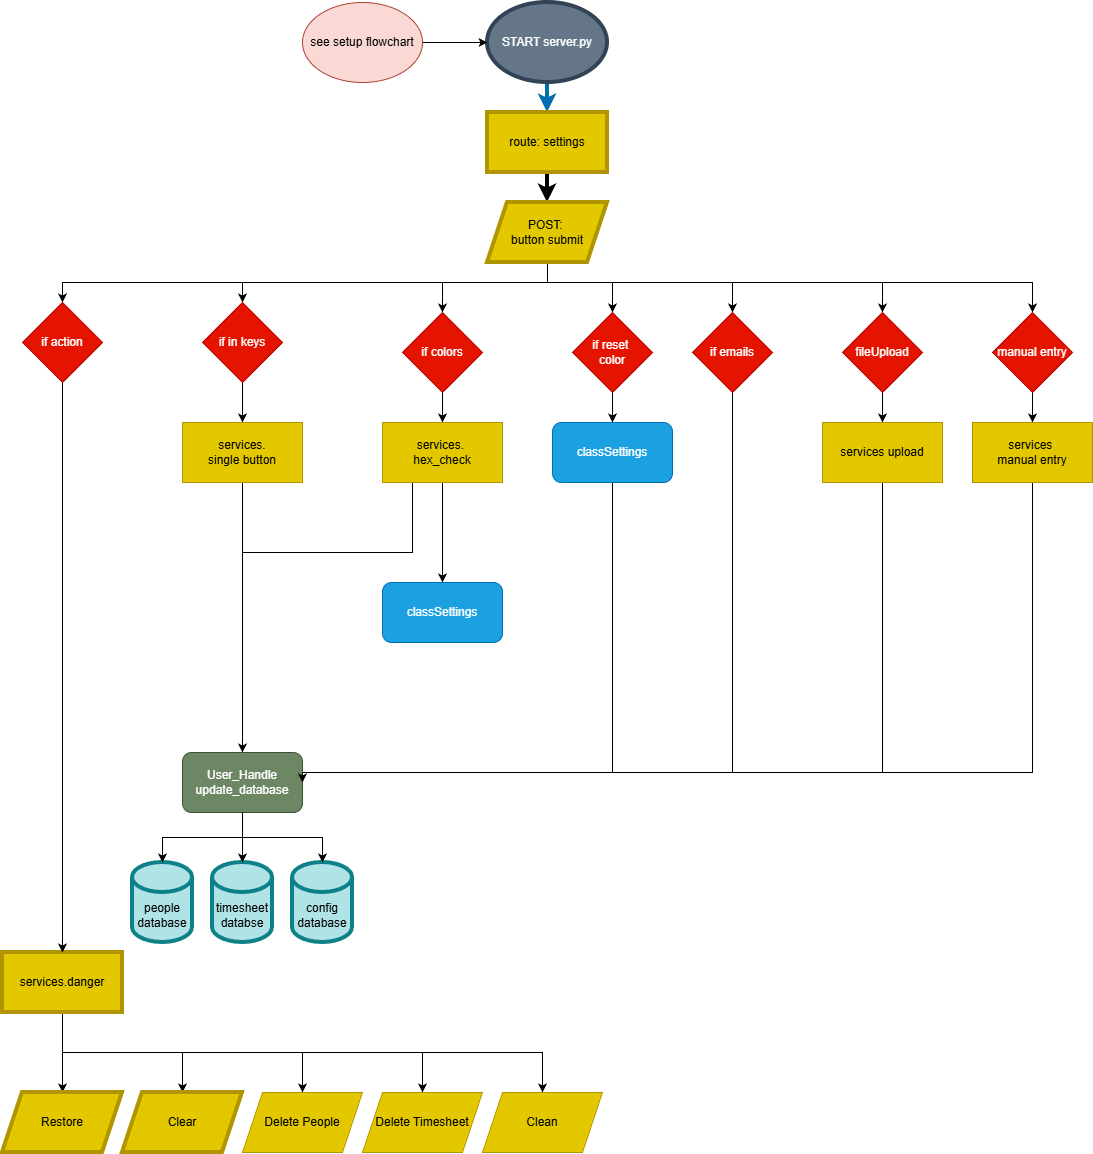

The diagram above was exported from draw.io. Its source (the exported page's mxGraphModel, read from the mxfile embedded in the PNG):
<mxGraphModel dx="2276" dy="1810" grid="1" gridSize="10" guides="1" tooltips="1" connect="1" arrows="1" fold="1" page="1" pageScale="1" pageWidth="850" pageHeight="1100" math="0" shadow="0">
  <root>
    <mxCell id="0" />
    <mxCell id="1" parent="0" />
    <mxCell id="OUSf3G_o6OxXXFetgSxA-7" style="edgeStyle=orthogonalEdgeStyle;rounded=0;orthogonalLoop=1;jettySize=auto;html=1;entryX=0.5;entryY=0;entryDx=0;entryDy=0;strokeWidth=4;fillColor=#1ba1e2;strokeColor=#006EAF;" parent="1" source="OUSf3G_o6OxXXFetgSxA-1" target="OUSf3G_o6OxXXFetgSxA-3" edge="1">
      <mxGeometry relative="1" as="geometry">
        <Array as="points">
          <mxPoint x="295" y="-1005" />
        </Array>
      </mxGeometry>
    </mxCell>
    <mxCell id="OUSf3G_o6OxXXFetgSxA-1" value="START server.py" style="ellipse;whiteSpace=wrap;html=1;strokeWidth=4;fillColor=#647687;fontColor=#ffffff;strokeColor=#314354;" parent="1" vertex="1">
      <mxGeometry x="235" y="-1090" width="120" height="80" as="geometry" />
    </mxCell>
    <mxCell id="-DEzNSmHAG4OlV5lRozc-2" value="" style="edgeStyle=orthogonalEdgeStyle;rounded=0;orthogonalLoop=1;jettySize=auto;html=1;strokeWidth=4;exitX=0.5;exitY=1;exitDx=0;exitDy=0;" edge="1" parent="1" source="OUSf3G_o6OxXXFetgSxA-3" target="-DEzNSmHAG4OlV5lRozc-1">
      <mxGeometry relative="1" as="geometry" />
    </mxCell>
    <mxCell id="OUSf3G_o6OxXXFetgSxA-3" value="route: settings" style="rounded=0;whiteSpace=wrap;html=1;strokeWidth=4;fillColor=#e3c800;fontColor=#000000;strokeColor=#B09500;" parent="1" vertex="1">
      <mxGeometry x="235" y="-980" width="120" height="60" as="geometry" />
    </mxCell>
    <mxCell id="OUSf3G_o6OxXXFetgSxA-26" value="timesheet databse" style="shape=cylinder3;whiteSpace=wrap;html=1;boundedLbl=1;backgroundOutline=1;size=15;strokeWidth=4;fillColor=#b0e3e6;strokeColor=#0e8088;" parent="1" vertex="1">
      <mxGeometry x="-40" y="-230" width="60" height="80" as="geometry" />
    </mxCell>
    <mxCell id="OUSf3G_o6OxXXFetgSxA-27" value="people database" style="shape=cylinder3;whiteSpace=wrap;html=1;boundedLbl=1;backgroundOutline=1;size=15;strokeWidth=4;fillColor=#b0e3e6;strokeColor=#0e8088;" parent="1" vertex="1">
      <mxGeometry x="-120" y="-230" width="60" height="80" as="geometry" />
    </mxCell>
    <mxCell id="OUSf3G_o6OxXXFetgSxA-45" value="config database" style="shape=cylinder3;whiteSpace=wrap;html=1;boundedLbl=1;backgroundOutline=1;size=15;strokeWidth=4;fillColor=#b0e3e6;strokeColor=#0e8088;" parent="1" vertex="1">
      <mxGeometry x="40" y="-230" width="60" height="80" as="geometry" />
    </mxCell>
    <mxCell id="OUSf3G_o6OxXXFetgSxA-63" value="classSettings" style="rounded=1;whiteSpace=wrap;html=1;fillColor=#1ba1e2;fontColor=#ffffff;strokeColor=#006EAF;" parent="1" vertex="1">
      <mxGeometry x="130" y="-510" width="120" height="60" as="geometry" />
    </mxCell>
    <mxCell id="-DEzNSmHAG4OlV5lRozc-34" style="edgeStyle=orthogonalEdgeStyle;rounded=0;orthogonalLoop=1;jettySize=auto;html=1;entryX=0;entryY=0.5;entryDx=0;entryDy=0;" edge="1" parent="1" source="OUSf3G_o6OxXXFetgSxA-86" target="OUSf3G_o6OxXXFetgSxA-1">
      <mxGeometry relative="1" as="geometry" />
    </mxCell>
    <mxCell id="OUSf3G_o6OxXXFetgSxA-86" value="see setup flowchart" style="ellipse;whiteSpace=wrap;html=1;fillColor=#fad9d5;strokeColor=#ae4132;" parent="1" vertex="1">
      <mxGeometry x="50" y="-1090" width="120" height="80" as="geometry" />
    </mxCell>
    <mxCell id="-DEzNSmHAG4OlV5lRozc-37" style="edgeStyle=orthogonalEdgeStyle;rounded=0;orthogonalLoop=1;jettySize=auto;html=1;exitX=0.5;exitY=1;exitDx=0;exitDy=0;" edge="1" parent="1" source="-DEzNSmHAG4OlV5lRozc-1" target="-DEzNSmHAG4OlV5lRozc-36">
      <mxGeometry relative="1" as="geometry" />
    </mxCell>
    <mxCell id="-DEzNSmHAG4OlV5lRozc-46" style="edgeStyle=orthogonalEdgeStyle;rounded=0;orthogonalLoop=1;jettySize=auto;html=1;entryX=0.5;entryY=0;entryDx=0;entryDy=0;exitX=0.5;exitY=1;exitDx=0;exitDy=0;" edge="1" parent="1" source="-DEzNSmHAG4OlV5lRozc-1" target="-DEzNSmHAG4OlV5lRozc-44">
      <mxGeometry relative="1" as="geometry">
        <Array as="points">
          <mxPoint x="295" y="-810" />
          <mxPoint x="-10" y="-810" />
        </Array>
      </mxGeometry>
    </mxCell>
    <mxCell id="-DEzNSmHAG4OlV5lRozc-47" style="edgeStyle=orthogonalEdgeStyle;rounded=0;orthogonalLoop=1;jettySize=auto;html=1;exitX=0.5;exitY=1;exitDx=0;exitDy=0;" edge="1" parent="1" source="-DEzNSmHAG4OlV5lRozc-1" target="-DEzNSmHAG4OlV5lRozc-39">
      <mxGeometry relative="1" as="geometry">
        <Array as="points">
          <mxPoint x="295" y="-810" />
          <mxPoint x="190" y="-810" />
        </Array>
      </mxGeometry>
    </mxCell>
    <mxCell id="-DEzNSmHAG4OlV5lRozc-48" style="edgeStyle=orthogonalEdgeStyle;rounded=0;orthogonalLoop=1;jettySize=auto;html=1;entryX=0.5;entryY=0;entryDx=0;entryDy=0;exitX=0.5;exitY=1;exitDx=0;exitDy=0;" edge="1" parent="1" source="-DEzNSmHAG4OlV5lRozc-1" target="-DEzNSmHAG4OlV5lRozc-40">
      <mxGeometry relative="1" as="geometry">
        <Array as="points">
          <mxPoint x="295" y="-810" />
          <mxPoint x="360" y="-810" />
        </Array>
      </mxGeometry>
    </mxCell>
    <mxCell id="-DEzNSmHAG4OlV5lRozc-49" style="edgeStyle=orthogonalEdgeStyle;rounded=0;orthogonalLoop=1;jettySize=auto;html=1;entryX=0.5;entryY=0;entryDx=0;entryDy=0;exitX=0.5;exitY=1;exitDx=0;exitDy=0;" edge="1" parent="1" source="-DEzNSmHAG4OlV5lRozc-1" target="-DEzNSmHAG4OlV5lRozc-41">
      <mxGeometry relative="1" as="geometry">
        <Array as="points">
          <mxPoint x="295" y="-810" />
          <mxPoint x="480" y="-810" />
        </Array>
      </mxGeometry>
    </mxCell>
    <mxCell id="-DEzNSmHAG4OlV5lRozc-50" style="edgeStyle=orthogonalEdgeStyle;rounded=0;orthogonalLoop=1;jettySize=auto;html=1;entryX=0.5;entryY=0;entryDx=0;entryDy=0;exitX=0.5;exitY=1;exitDx=0;exitDy=0;" edge="1" parent="1" source="-DEzNSmHAG4OlV5lRozc-1" target="-DEzNSmHAG4OlV5lRozc-42">
      <mxGeometry relative="1" as="geometry">
        <Array as="points">
          <mxPoint x="295" y="-810" />
          <mxPoint x="630" y="-810" />
        </Array>
      </mxGeometry>
    </mxCell>
    <mxCell id="-DEzNSmHAG4OlV5lRozc-51" style="edgeStyle=orthogonalEdgeStyle;rounded=0;orthogonalLoop=1;jettySize=auto;html=1;entryX=0.5;entryY=0;entryDx=0;entryDy=0;exitX=0.5;exitY=1;exitDx=0;exitDy=0;" edge="1" parent="1" source="-DEzNSmHAG4OlV5lRozc-1" target="-DEzNSmHAG4OlV5lRozc-43">
      <mxGeometry relative="1" as="geometry">
        <Array as="points">
          <mxPoint x="295" y="-810" />
          <mxPoint x="780" y="-810" />
        </Array>
      </mxGeometry>
    </mxCell>
    <mxCell id="-DEzNSmHAG4OlV5lRozc-1" value="POST:&amp;nbsp;&lt;div&gt;button submit&lt;/div&gt;" style="shape=parallelogram;perimeter=parallelogramPerimeter;whiteSpace=wrap;html=1;fixedSize=1;fillColor=#e3c800;strokeColor=#B09500;fontColor=#000000;rounded=0;strokeWidth=4;" vertex="1" parent="1">
      <mxGeometry x="235" y="-890" width="120" height="60" as="geometry" />
    </mxCell>
    <mxCell id="-DEzNSmHAG4OlV5lRozc-21" style="edgeStyle=orthogonalEdgeStyle;rounded=0;orthogonalLoop=1;jettySize=auto;html=1;exitX=0.5;exitY=1;exitDx=0;exitDy=0;" edge="1" parent="1" source="-DEzNSmHAG4OlV5lRozc-3" target="-DEzNSmHAG4OlV5lRozc-9">
      <mxGeometry relative="1" as="geometry" />
    </mxCell>
    <mxCell id="-DEzNSmHAG4OlV5lRozc-22" style="edgeStyle=orthogonalEdgeStyle;rounded=0;orthogonalLoop=1;jettySize=auto;html=1;" edge="1" parent="1" source="-DEzNSmHAG4OlV5lRozc-3" target="-DEzNSmHAG4OlV5lRozc-11">
      <mxGeometry relative="1" as="geometry" />
    </mxCell>
    <mxCell id="-DEzNSmHAG4OlV5lRozc-23" style="edgeStyle=orthogonalEdgeStyle;rounded=0;orthogonalLoop=1;jettySize=auto;html=1;" edge="1" parent="1" source="-DEzNSmHAG4OlV5lRozc-3" target="-DEzNSmHAG4OlV5lRozc-15">
      <mxGeometry relative="1" as="geometry">
        <Array as="points">
          <mxPoint x="-190" y="-40" />
          <mxPoint x="50" y="-40" />
        </Array>
      </mxGeometry>
    </mxCell>
    <mxCell id="-DEzNSmHAG4OlV5lRozc-24" style="edgeStyle=orthogonalEdgeStyle;rounded=0;orthogonalLoop=1;jettySize=auto;html=1;exitX=0.5;exitY=1;exitDx=0;exitDy=0;" edge="1" parent="1" source="-DEzNSmHAG4OlV5lRozc-3" target="-DEzNSmHAG4OlV5lRozc-17">
      <mxGeometry relative="1" as="geometry" />
    </mxCell>
    <mxCell id="-DEzNSmHAG4OlV5lRozc-25" style="edgeStyle=orthogonalEdgeStyle;rounded=0;orthogonalLoop=1;jettySize=auto;html=1;entryX=0.5;entryY=0;entryDx=0;entryDy=0;exitX=0.5;exitY=1;exitDx=0;exitDy=0;" edge="1" parent="1" source="-DEzNSmHAG4OlV5lRozc-3" target="-DEzNSmHAG4OlV5lRozc-19">
      <mxGeometry relative="1" as="geometry" />
    </mxCell>
    <mxCell id="-DEzNSmHAG4OlV5lRozc-3" value="services.danger" style="whiteSpace=wrap;html=1;fillColor=#e3c800;strokeColor=#B09500;fontColor=#000000;rounded=0;strokeWidth=4;" vertex="1" parent="1">
      <mxGeometry x="-250" y="-140" width="120" height="60" as="geometry" />
    </mxCell>
    <mxCell id="-DEzNSmHAG4OlV5lRozc-9" value="Restore" style="shape=parallelogram;perimeter=parallelogramPerimeter;whiteSpace=wrap;html=1;fixedSize=1;fillColor=#e3c800;strokeColor=#B09500;fontColor=#000000;rounded=0;strokeWidth=4;" vertex="1" parent="1">
      <mxGeometry x="-250" width="120" height="60" as="geometry" />
    </mxCell>
    <mxCell id="-DEzNSmHAG4OlV5lRozc-11" value="Clear" style="shape=parallelogram;perimeter=parallelogramPerimeter;whiteSpace=wrap;html=1;fixedSize=1;fillColor=#e3c800;strokeColor=#B09500;fontColor=#000000;rounded=0;strokeWidth=4;" vertex="1" parent="1">
      <mxGeometry x="-130" width="120" height="60" as="geometry" />
    </mxCell>
    <mxCell id="-DEzNSmHAG4OlV5lRozc-15" value="Delete People" style="shape=parallelogram;perimeter=parallelogramPerimeter;whiteSpace=wrap;html=1;fixedSize=1;fillColor=#e3c800;fontColor=#000000;strokeColor=#B09500;" vertex="1" parent="1">
      <mxGeometry x="-10" width="120" height="60" as="geometry" />
    </mxCell>
    <mxCell id="-DEzNSmHAG4OlV5lRozc-17" value="Delete Timesheet" style="shape=parallelogram;perimeter=parallelogramPerimeter;whiteSpace=wrap;html=1;fixedSize=1;fillColor=#e3c800;fontColor=#000000;strokeColor=#B09500;" vertex="1" parent="1">
      <mxGeometry x="110" width="120" height="60" as="geometry" />
    </mxCell>
    <mxCell id="-DEzNSmHAG4OlV5lRozc-19" value="Clean" style="shape=parallelogram;perimeter=parallelogramPerimeter;whiteSpace=wrap;html=1;fixedSize=1;fillColor=#e3c800;fontColor=#000000;strokeColor=#B09500;" vertex="1" parent="1">
      <mxGeometry x="230" width="120" height="60" as="geometry" />
    </mxCell>
    <mxCell id="-DEzNSmHAG4OlV5lRozc-35" style="edgeStyle=orthogonalEdgeStyle;rounded=0;orthogonalLoop=1;jettySize=auto;html=1;exitX=0.5;exitY=1;exitDx=0;exitDy=0;" edge="1" parent="1" source="-DEzNSmHAG4OlV5lRozc-1" target="-DEzNSmHAG4OlV5lRozc-1">
      <mxGeometry relative="1" as="geometry" />
    </mxCell>
    <mxCell id="-DEzNSmHAG4OlV5lRozc-84" style="edgeStyle=orthogonalEdgeStyle;rounded=0;orthogonalLoop=1;jettySize=auto;html=1;entryX=0.5;entryY=0;entryDx=0;entryDy=0;" edge="1" parent="1" source="-DEzNSmHAG4OlV5lRozc-36" target="-DEzNSmHAG4OlV5lRozc-3">
      <mxGeometry relative="1" as="geometry" />
    </mxCell>
    <mxCell id="-DEzNSmHAG4OlV5lRozc-36" value="if action" style="rhombus;whiteSpace=wrap;html=1;fillColor=#e51400;fontColor=#ffffff;strokeColor=#B20000;" vertex="1" parent="1">
      <mxGeometry x="-230" y="-790" width="80" height="80" as="geometry" />
    </mxCell>
    <mxCell id="-DEzNSmHAG4OlV5lRozc-66" style="edgeStyle=orthogonalEdgeStyle;rounded=0;orthogonalLoop=1;jettySize=auto;html=1;" edge="1" parent="1" source="-DEzNSmHAG4OlV5lRozc-39" target="-DEzNSmHAG4OlV5lRozc-64">
      <mxGeometry relative="1" as="geometry" />
    </mxCell>
    <mxCell id="-DEzNSmHAG4OlV5lRozc-39" value="if colors" style="rhombus;whiteSpace=wrap;html=1;fillColor=#e51400;fontColor=#ffffff;strokeColor=#B20000;" vertex="1" parent="1">
      <mxGeometry x="150" y="-780" width="80" height="80" as="geometry" />
    </mxCell>
    <mxCell id="-DEzNSmHAG4OlV5lRozc-71" style="edgeStyle=orthogonalEdgeStyle;rounded=0;orthogonalLoop=1;jettySize=auto;html=1;" edge="1" parent="1" source="-DEzNSmHAG4OlV5lRozc-40" target="-DEzNSmHAG4OlV5lRozc-70">
      <mxGeometry relative="1" as="geometry">
        <Array as="points">
          <mxPoint x="360" y="-690" />
          <mxPoint x="360" y="-690" />
        </Array>
      </mxGeometry>
    </mxCell>
    <mxCell id="-DEzNSmHAG4OlV5lRozc-40" value="if reset&amp;nbsp;&lt;div&gt;color&lt;/div&gt;" style="rhombus;whiteSpace=wrap;html=1;fillColor=#e51400;fontColor=#ffffff;strokeColor=#B20000;" vertex="1" parent="1">
      <mxGeometry x="320" y="-780" width="80" height="80" as="geometry" />
    </mxCell>
    <mxCell id="-DEzNSmHAG4OlV5lRozc-77" style="edgeStyle=orthogonalEdgeStyle;rounded=0;orthogonalLoop=1;jettySize=auto;html=1;entryX=1;entryY=0.5;entryDx=0;entryDy=0;" edge="1" parent="1" source="-DEzNSmHAG4OlV5lRozc-41" target="-DEzNSmHAG4OlV5lRozc-54">
      <mxGeometry relative="1" as="geometry">
        <Array as="points">
          <mxPoint x="480" y="-320" />
        </Array>
      </mxGeometry>
    </mxCell>
    <mxCell id="-DEzNSmHAG4OlV5lRozc-41" value="if emails" style="rhombus;whiteSpace=wrap;html=1;fillColor=#e51400;fontColor=#ffffff;strokeColor=#B20000;" vertex="1" parent="1">
      <mxGeometry x="440" y="-780" width="80" height="80" as="geometry" />
    </mxCell>
    <mxCell id="-DEzNSmHAG4OlV5lRozc-79" style="edgeStyle=orthogonalEdgeStyle;rounded=0;orthogonalLoop=1;jettySize=auto;html=1;entryX=0.5;entryY=0;entryDx=0;entryDy=0;" edge="1" parent="1" source="-DEzNSmHAG4OlV5lRozc-42" target="-DEzNSmHAG4OlV5lRozc-78">
      <mxGeometry relative="1" as="geometry" />
    </mxCell>
    <mxCell id="-DEzNSmHAG4OlV5lRozc-42" value="fileUpload" style="rhombus;whiteSpace=wrap;html=1;fillColor=#e51400;fontColor=#ffffff;strokeColor=#B20000;" vertex="1" parent="1">
      <mxGeometry x="590" y="-780" width="80" height="80" as="geometry" />
    </mxCell>
    <mxCell id="-DEzNSmHAG4OlV5lRozc-81" style="edgeStyle=orthogonalEdgeStyle;rounded=0;orthogonalLoop=1;jettySize=auto;html=1;entryX=0.5;entryY=0;entryDx=0;entryDy=0;" edge="1" parent="1" source="-DEzNSmHAG4OlV5lRozc-43" target="-DEzNSmHAG4OlV5lRozc-80">
      <mxGeometry relative="1" as="geometry" />
    </mxCell>
    <mxCell id="-DEzNSmHAG4OlV5lRozc-43" value="manual entry" style="rhombus;whiteSpace=wrap;html=1;fillColor=#e51400;fontColor=#ffffff;strokeColor=#B20000;" vertex="1" parent="1">
      <mxGeometry x="740" y="-780" width="80" height="80" as="geometry" />
    </mxCell>
    <mxCell id="-DEzNSmHAG4OlV5lRozc-53" style="edgeStyle=orthogonalEdgeStyle;rounded=0;orthogonalLoop=1;jettySize=auto;html=1;entryX=0.5;entryY=0;entryDx=0;entryDy=0;" edge="1" parent="1" source="-DEzNSmHAG4OlV5lRozc-44" target="-DEzNSmHAG4OlV5lRozc-52">
      <mxGeometry relative="1" as="geometry" />
    </mxCell>
    <mxCell id="-DEzNSmHAG4OlV5lRozc-44" value="if in keys" style="rhombus;whiteSpace=wrap;html=1;fillColor=#e51400;fontColor=#ffffff;strokeColor=#B20000;" vertex="1" parent="1">
      <mxGeometry x="-50" y="-790" width="80" height="80" as="geometry" />
    </mxCell>
    <mxCell id="-DEzNSmHAG4OlV5lRozc-55" style="edgeStyle=orthogonalEdgeStyle;rounded=0;orthogonalLoop=1;jettySize=auto;html=1;entryX=0.5;entryY=0;entryDx=0;entryDy=0;" edge="1" parent="1" source="-DEzNSmHAG4OlV5lRozc-52" target="-DEzNSmHAG4OlV5lRozc-54">
      <mxGeometry relative="1" as="geometry" />
    </mxCell>
    <mxCell id="-DEzNSmHAG4OlV5lRozc-52" value="services.&lt;div&gt;single button&lt;/div&gt;" style="rounded=0;whiteSpace=wrap;html=1;fillColor=#e3c800;fontColor=#000000;strokeColor=#B09500;" vertex="1" parent="1">
      <mxGeometry x="-70" y="-670" width="120" height="60" as="geometry" />
    </mxCell>
    <mxCell id="-DEzNSmHAG4OlV5lRozc-58" style="edgeStyle=orthogonalEdgeStyle;rounded=0;orthogonalLoop=1;jettySize=auto;html=1;" edge="1" parent="1" source="-DEzNSmHAG4OlV5lRozc-54" target="OUSf3G_o6OxXXFetgSxA-26">
      <mxGeometry relative="1" as="geometry" />
    </mxCell>
    <mxCell id="-DEzNSmHAG4OlV5lRozc-54" value="User_Handle&lt;div&gt;update_database&lt;/div&gt;" style="rounded=1;whiteSpace=wrap;html=1;fillColor=#6d8764;fontColor=#ffffff;strokeColor=#3A5431;" vertex="1" parent="1">
      <mxGeometry x="-70" y="-340" width="120" height="60" as="geometry" />
    </mxCell>
    <mxCell id="-DEzNSmHAG4OlV5lRozc-57" style="edgeStyle=orthogonalEdgeStyle;rounded=0;orthogonalLoop=1;jettySize=auto;html=1;entryX=0.5;entryY=0;entryDx=0;entryDy=0;entryPerimeter=0;" edge="1" parent="1" source="-DEzNSmHAG4OlV5lRozc-54" target="OUSf3G_o6OxXXFetgSxA-27">
      <mxGeometry relative="1" as="geometry" />
    </mxCell>
    <mxCell id="-DEzNSmHAG4OlV5lRozc-59" style="edgeStyle=orthogonalEdgeStyle;rounded=0;orthogonalLoop=1;jettySize=auto;html=1;entryX=0.5;entryY=0;entryDx=0;entryDy=0;entryPerimeter=0;" edge="1" parent="1" source="-DEzNSmHAG4OlV5lRozc-54" target="OUSf3G_o6OxXXFetgSxA-45">
      <mxGeometry relative="1" as="geometry" />
    </mxCell>
    <mxCell id="-DEzNSmHAG4OlV5lRozc-65" style="edgeStyle=orthogonalEdgeStyle;rounded=0;orthogonalLoop=1;jettySize=auto;html=1;entryX=0.5;entryY=0;entryDx=0;entryDy=0;exitX=0.25;exitY=1;exitDx=0;exitDy=0;" edge="1" parent="1" source="-DEzNSmHAG4OlV5lRozc-64" target="-DEzNSmHAG4OlV5lRozc-54">
      <mxGeometry relative="1" as="geometry">
        <Array as="points">
          <mxPoint x="160" y="-540" />
          <mxPoint x="-10" y="-540" />
        </Array>
      </mxGeometry>
    </mxCell>
    <mxCell id="-DEzNSmHAG4OlV5lRozc-67" style="edgeStyle=orthogonalEdgeStyle;rounded=0;orthogonalLoop=1;jettySize=auto;html=1;" edge="1" parent="1" source="-DEzNSmHAG4OlV5lRozc-64" target="OUSf3G_o6OxXXFetgSxA-63">
      <mxGeometry relative="1" as="geometry" />
    </mxCell>
    <mxCell id="-DEzNSmHAG4OlV5lRozc-64" value="services.&amp;nbsp;&lt;div&gt;hex_check&lt;/div&gt;" style="rounded=0;whiteSpace=wrap;html=1;fillColor=#e3c800;fontColor=#000000;strokeColor=#B09500;" vertex="1" parent="1">
      <mxGeometry x="130" y="-670" width="120" height="60" as="geometry" />
    </mxCell>
    <mxCell id="-DEzNSmHAG4OlV5lRozc-76" style="edgeStyle=orthogonalEdgeStyle;rounded=0;orthogonalLoop=1;jettySize=auto;html=1;entryX=1;entryY=0.5;entryDx=0;entryDy=0;" edge="1" parent="1" source="-DEzNSmHAG4OlV5lRozc-70" target="-DEzNSmHAG4OlV5lRozc-54">
      <mxGeometry relative="1" as="geometry">
        <Array as="points">
          <mxPoint x="360" y="-320" />
        </Array>
      </mxGeometry>
    </mxCell>
    <mxCell id="-DEzNSmHAG4OlV5lRozc-70" value="classSettings" style="rounded=1;whiteSpace=wrap;html=1;fillColor=#1ba1e2;fontColor=#ffffff;strokeColor=#006EAF;" vertex="1" parent="1">
      <mxGeometry x="300" y="-670" width="120" height="60" as="geometry" />
    </mxCell>
    <mxCell id="-DEzNSmHAG4OlV5lRozc-82" style="edgeStyle=orthogonalEdgeStyle;rounded=0;orthogonalLoop=1;jettySize=auto;html=1;entryX=1;entryY=0.5;entryDx=0;entryDy=0;" edge="1" parent="1" source="-DEzNSmHAG4OlV5lRozc-78" target="-DEzNSmHAG4OlV5lRozc-54">
      <mxGeometry relative="1" as="geometry">
        <Array as="points">
          <mxPoint x="630" y="-320" />
        </Array>
      </mxGeometry>
    </mxCell>
    <mxCell id="-DEzNSmHAG4OlV5lRozc-78" value="services upload" style="rounded=0;whiteSpace=wrap;html=1;fillColor=#e3c800;fontColor=#000000;strokeColor=#B09500;" vertex="1" parent="1">
      <mxGeometry x="570" y="-670" width="120" height="60" as="geometry" />
    </mxCell>
    <mxCell id="-DEzNSmHAG4OlV5lRozc-83" style="edgeStyle=orthogonalEdgeStyle;rounded=0;orthogonalLoop=1;jettySize=auto;html=1;entryX=1;entryY=0.5;entryDx=0;entryDy=0;" edge="1" parent="1" source="-DEzNSmHAG4OlV5lRozc-80" target="-DEzNSmHAG4OlV5lRozc-54">
      <mxGeometry relative="1" as="geometry">
        <Array as="points">
          <mxPoint x="780" y="-320" />
        </Array>
      </mxGeometry>
    </mxCell>
    <mxCell id="-DEzNSmHAG4OlV5lRozc-80" value="services&amp;nbsp;&lt;div&gt;manual entry&lt;/div&gt;" style="rounded=0;whiteSpace=wrap;html=1;fillColor=#e3c800;fontColor=#000000;strokeColor=#B09500;" vertex="1" parent="1">
      <mxGeometry x="720" y="-670" width="120" height="60" as="geometry" />
    </mxCell>
  </root>
</mxGraphModel>